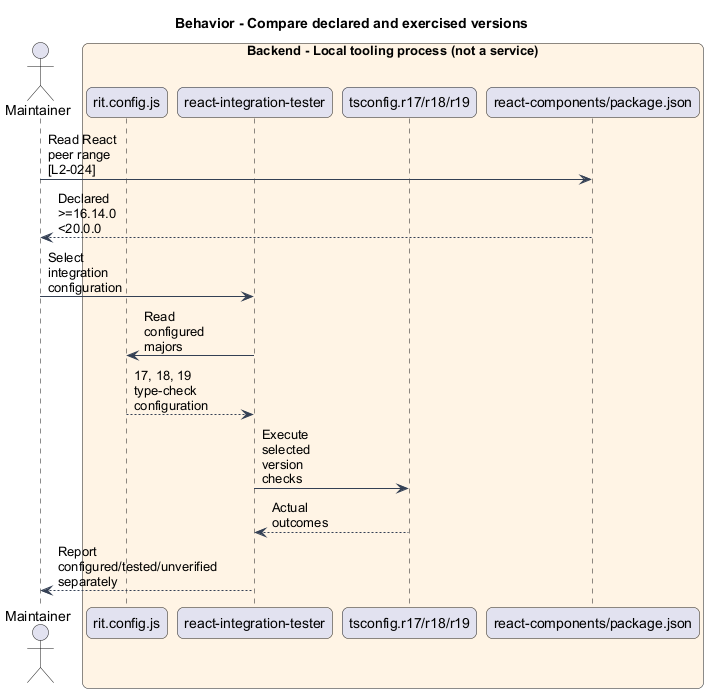

The diagram above was rendered by PlantUML. Its source (embedded in the PNG):
@startuml
skinparam backgroundColor #FFFFFF
skinparam shadowing false
skinparam roundcorner 12
skinparam defaultFontName Arial
skinparam ArrowColor #344054
skinparam rectangle {
 BorderColor #344054
 FontColor #101828
}
skinparam package {
 BorderColor #667085
 FontColor #101828
 BackgroundColor #F9FAFB
}
skinparam maxMessageSize 80
title Behavior - Compare declared and exercised versions
actor "Maintainer" as actor
box "Backend - Local tooling process (not a service)" #FFF4E5
participant "rit.config.js" as matrix
participant "react-integration-tester" as runner
participant "tsconfig.r17/r18/r19" as types
participant "react-components/package.json" as metadata
end box
actor -> metadata : Read React peer range [L2-024]
metadata --> actor : Declared >=16.14.0 <20.0.0
actor -> runner : Select integration configuration
runner -> matrix : Read configured majors
matrix --> runner : 17, 18, 19 type-check configuration
runner -> types : Execute selected version checks
types --> runner : Actual outcomes
runner --> actor : Report configured/tested/unverified separately
@enduml